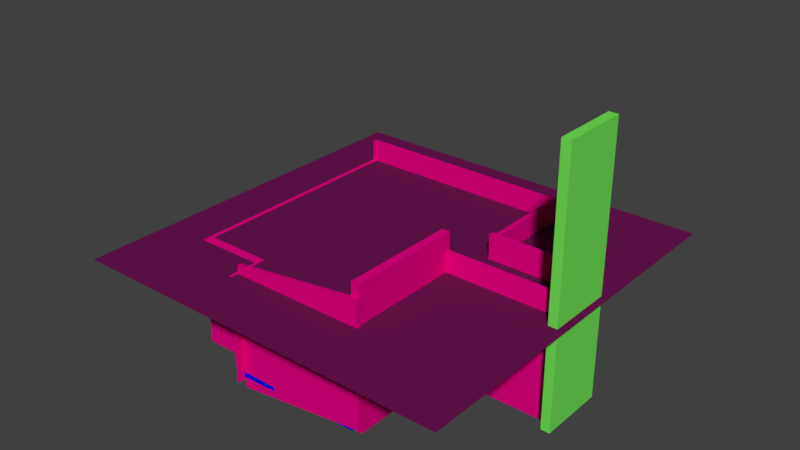 # Source: 209.blend  (saved by Blender 2.78.0; exported with 4.5.12 LTS)
import bpy
from mathutils import Matrix  # noqa: F401  (used for matrix-valued properties, if any)

bpy.ops.wm.read_factory_settings(use_empty=True)
scene = bpy.context.scene
scene.name = 'Scene'

# ---- collections
col_collection_1 = bpy.data.collections.new('Collection 1'); scene.collection.children.link(col_collection_1)

# ---- materials (node trees are filled in below, after node groups)
mat_material_002 = bpy.data.materials.new('Material.002')
mat_material_002.alpha_threshold = 0.0
mat_material_002.use_transparent_shadow = False
mat_material_002.diffuse_color = (0.1424, 0.007934, 0.08168, 1.0)
mat_material_002.roughness = 0.5
mat_material_001 = bpy.data.materials.new('Material.001')
mat_material_001.alpha_threshold = 0.0
mat_material_001.use_transparent_shadow = False
mat_material_001.diffuse_color = (0.8, 0.0, 0.2343, 1.0)
mat_material_001.roughness = 0.5
mat_material = bpy.data.materials.new('Material')
mat_material.alpha_threshold = 0.0
mat_material.use_transparent_shadow = False
mat_material.diffuse_color = (0.0, 0.005766, 0.8, 1.0)
mat_material.roughness = 0.5
mat_material_005 = bpy.data.materials.new('Material.005')
mat_material_005.alpha_threshold = 0.0
mat_material_005.use_transparent_shadow = False
mat_material_005.diffuse_color = (0.17, 0.8, 0.09728, 1.0)
mat_material_005.roughness = 0.5

# ---- material node trees

# ---- world
world_world = bpy.data.worlds.new('World'); scene.world = world_world
world_world.color = (0.05088, 0.05088, 0.05088)
world_world.use_sun_shadow = False
world_world.sun_shadow_jitter_overblur = 0.0
world_world.cycles.sampling_method = 'MANUAL'

# ---- meshes
me_plane = bpy.data.meshes.new('Plane')
me_plane.from_pydata([(-1.0, -1.0, 0.0), (1.0, -1.0, 0.0), (-1.0, 1.0, 0.0), (1.0, 1.0, 0.0)], [], [(0, 1, 3, 2)])
me_plane.materials.append(mat_material_002)
me_plane.use_remesh_preserve_volume = False
me_plane.use_remesh_preserve_attributes = False
me_plane.use_mirror_vertex_groups = False
me_plane.update()
me_cube_044 = bpy.data.meshes.new('Cube.044')
me_cube_044.from_pydata([(-0.9911, -0.5, -0.5), (-0.9911, -0.5, 0.5), (-0.9911, 0.4656, -0.5), (-0.9911, 0.4656, 0.5), (0.9911, -0.5, -0.5), (0.9911, -0.5, 0.5), (0.9911, 0.4656, -0.5), (0.9911, 0.4656, 0.5)], [], [(0, 1, 3, 2), (2, 3, 7, 6), (6, 7, 5, 4), (4, 5, 1, 0), (2, 6, 4, 0), (7, 3, 1, 5)])
me_cube_044.materials.append(mat_material_001)
me_cube_044.use_remesh_preserve_volume = False
me_cube_044.use_remesh_preserve_attributes = False
me_cube_044.use_mirror_vertex_groups = False
me_cube_044.update()
me_cube_043 = bpy.data.meshes.new('Cube.043')
me_cube_043.from_pydata([(-0.9911, -0.5, -0.5), (-0.9911, -0.5, 0.5), (-0.9911, 0.5, -0.5), (-0.9911, 0.5, 0.5), (0.9911, -0.5, -0.5), (0.9911, -0.5, 0.5), (0.9911, 0.5, -0.5), (0.9911, 0.5, 0.5)], [], [(0, 1, 3, 2), (2, 3, 7, 6), (6, 7, 5, 4), (4, 5, 1, 0), (2, 6, 4, 0), (7, 3, 1, 5)])
me_cube_043.materials.append(mat_material_001)
me_cube_043.use_remesh_preserve_volume = False
me_cube_043.use_remesh_preserve_attributes = False
me_cube_043.use_mirror_vertex_groups = False
me_cube_043.update()
me_cube_034 = bpy.data.meshes.new('Cube.034')
me_cube_034.from_pydata([(-0.9911, -0.3714, -0.5), (-0.9911, -0.3714, 0.5), (-0.9911, 0.4259, -0.5), (-0.9911, 0.4259, 0.5), (0.9911, -0.3714, -0.5), (0.9911, -0.3714, 0.5), (0.9911, 0.4259, -0.5), (0.9911, 0.4259, 0.5)], [], [(0, 1, 3, 2), (2, 3, 7, 6), (6, 7, 5, 4), (4, 5, 1, 0), (2, 6, 4, 0), (7, 3, 1, 5)])
me_cube_034.materials.append(mat_material_001)
me_cube_034.use_remesh_preserve_volume = False
me_cube_034.use_remesh_preserve_attributes = False
me_cube_034.use_mirror_vertex_groups = False
me_cube_034.update()
me_cube_033 = bpy.data.meshes.new('Cube.033')
me_cube_033.from_pydata([(-1.267, -0.5, -0.5), (-1.267, -0.5, 0.5), (-1.267, 0.5, -0.5), (-1.267, 0.5, 0.5), (0.9911, -0.5, -0.5), (0.9911, -0.5, 0.5), (0.9911, 0.5, -0.5), (0.9911, 0.5, 0.5)], [], [(0, 1, 3, 2), (2, 3, 7, 6), (6, 7, 5, 4), (4, 5, 1, 0), (2, 6, 4, 0), (7, 3, 1, 5)])
me_cube_033.materials.append(mat_material_001)
me_cube_033.use_remesh_preserve_volume = False
me_cube_033.use_remesh_preserve_attributes = False
me_cube_033.use_mirror_vertex_groups = False
me_cube_033.update()
me_cube_032 = bpy.data.meshes.new('Cube.032')
me_cube_032.from_pydata([(-0.72, -0.5162, -0.5), (-0.72, -0.5162, 0.5), (-0.72, 0.4842, -0.5), (-0.72, 0.5007, 0.5), (0.9911, -0.5162, -0.5), (0.9911, -0.5162, 0.5), (0.9911, 0.4842, -0.5), (0.9911, 0.5007, 0.5), (-0.72, 0.5245, 0.5), (-0.72, 0.5245, -0.5), (0.9911, 0.5245, -0.5), (0.9911, 0.5245, 0.5), (0.9911, 0.4838, -15.11), (-0.72, 0.4838, -15.11), (0.9911, 0.5245, -15.11), (-0.72, 0.5245, -15.11), (-0.72, 0.5245, -14.45), (-0.72, 0.4842, -14.45), (0.9911, 0.4842, -14.45), (0.9911, 0.5245, -14.45), (0.9911, 0.6546, -15.11), (-0.72, 0.6546, -15.11), (-0.72, 0.6546, -14.45), (0.9911, 0.6546, -14.45), (0.9911, 0.6222, -15.11), (0.9911, 0.6222, -14.45), (-0.72, 0.6222, -15.11), (-0.72, 0.6222, -14.45)], [], [(0, 1, 3, 2), (3, 7, 11, 8), (6, 7, 5, 4), (4, 5, 1, 0), (2, 6, 4, 0), (7, 3, 1, 5), (9, 8, 11, 10), (2, 3, 8, 9), (7, 6, 10, 11), (17, 16, 15, 13), (12, 13, 15, 14), (19, 18, 12, 14), (18, 17, 13, 12), (25, 24, 20, 23), (9, 10, 19, 16), (6, 2, 17, 18), (10, 6, 18, 19), (2, 9, 16, 17), (22, 23, 20, 21), (24, 26, 21, 20), (27, 25, 23, 22), (26, 27, 22, 21), (15, 16, 27, 26), (16, 19, 25, 27), (14, 15, 26, 24), (19, 14, 24, 25)])
me_cube_032.materials.append(mat_material_001)
me_cube_032.use_remesh_preserve_volume = False
me_cube_032.use_remesh_preserve_attributes = False
me_cube_032.use_mirror_vertex_groups = False
me_cube_032.update()
me_cube_031 = bpy.data.meshes.new('Cube.031')
me_cube_031.from_pydata([(-0.9911, -0.5, -0.5), (-0.9911, -0.5, 0.5), (-1.271, 0.09856, -0.5), (-1.271, 0.09856, 0.5), (0.9911, -0.5, -0.5), (0.9911, -0.5, 0.5), (0.7114, 0.09856, -0.5), (0.7114, 0.09856, 0.5)], [], [(0, 1, 3, 2), (2, 3, 7, 6), (6, 7, 5, 4), (4, 5, 1, 0), (2, 6, 4, 0), (7, 3, 1, 5)])
me_cube_031.materials.append(mat_material_001)
me_cube_031.use_remesh_preserve_volume = False
me_cube_031.use_remesh_preserve_attributes = False
me_cube_031.use_mirror_vertex_groups = False
me_cube_031.update()
me_cube_030 = bpy.data.meshes.new('Cube.030')
me_cube_030.from_pydata([(-0.9911, -0.4829, -0.5), (-0.9911, -0.4829, 0.5), (-0.9911, 0.5, -0.5), (-0.9911, 0.5, 0.5), (0.9911, -0.4829, -0.5), (0.9911, -0.4829, 0.5), (0.9911, 0.5, -0.5), (0.9911, 0.5, 0.5)], [], [(0, 1, 3, 2), (2, 3, 7, 6), (6, 7, 5, 4), (4, 5, 1, 0), (2, 6, 4, 0), (7, 3, 1, 5)])
me_cube_030.materials.append(mat_material_001)
me_cube_030.use_remesh_preserve_volume = False
me_cube_030.use_remesh_preserve_attributes = False
me_cube_030.use_mirror_vertex_groups = False
me_cube_030.update()
me_cube_045 = bpy.data.meshes.new('Cube.045')
me_cube_045.from_pydata([(-0.9911, -0.5612, -0.5), (-0.9911, -0.5612, 0.5), (-0.9911, 0.5, -0.5), (-0.9911, 0.5, 0.5), (1.215, -0.5612, -0.5), (1.215, -0.5612, 0.5), (1.215, 0.5, -0.5), (1.215, 0.5, 0.5), (-0.2463, 0.5, -0.5), (-0.2463, 0.5, 0.5), (-0.2463, -0.5792, -0.5), (-0.2463, -0.5792, 0.5), (1.215, -0.6864, 0.5), (1.215, -0.6864, -0.5), (-0.2463, -0.7044, -0.5), (-0.2463, -0.7044, 0.5), (-0.9911, -0.14, -0.5), (-0.9911, -0.14, 0.5), (1.215, -0.14, -0.5), (1.215, -0.14, 0.5), (-0.2463, -0.14, 0.5), (-0.2463, -0.14, -0.5), (1.471, 0.5, 0.5), (1.471, 0.5, -0.5), (1.385, -0.14, -0.5), (1.385, -0.14, 0.5), (-0.9911, 0.03884, 0.5), (1.215, 0.03884, -0.5), (-0.9911, 0.03884, -0.5), (1.215, 0.03884, 0.5), (-0.2463, 0.03884, 0.5), (-0.2463, 0.03884, -0.5), (1.471, 0.03884, -0.5), (1.471, 0.03884, 0.5), (2.587, 0.03884, 0.5), (2.587, -0.14, 0.5), (2.587, -0.14, -0.5), (2.587, 0.03884, -0.5)], [], [(28, 26, 3, 2), (8, 9, 7, 6), (18, 19, 5, 4), (10, 11, 1, 0), (21, 18, 4, 10), (20, 17, 1, 11), (19, 20, 11, 5), (16, 21, 10, 0), (10, 4, 13, 14), (2, 3, 9, 8), (13, 12, 15, 14), (5, 11, 15, 12), (4, 5, 12, 13), (11, 10, 14, 15), (28, 31, 21, 16), (29, 30, 20, 19), (30, 26, 17, 20), (31, 27, 18, 21), (6, 7, 22, 23), (0, 1, 17, 16), (25, 24, 36, 35), (29, 19, 25, 33), (27, 6, 23, 32), (19, 18, 24, 25), (18, 27, 32, 24), (7, 29, 33, 22), (23, 22, 33, 32), (8, 6, 27, 31), (9, 3, 26, 30), (7, 9, 30, 29), (2, 8, 31, 28), (16, 17, 26, 28), (37, 34, 35, 36), (24, 32, 37, 36), (33, 25, 35, 34), (32, 33, 34, 37)])
me_cube_045.materials.append(mat_material)
me_cube_045.use_remesh_preserve_volume = False
me_cube_045.use_remesh_preserve_attributes = False
me_cube_045.use_mirror_vertex_groups = False
me_cube_045.update()
me_cube_057 = bpy.data.meshes.new('Cube.057')
me_cube_057.from_pydata([(-3.203, -0.414, -0.5), (-3.203, -0.414, 0.5), (-3.203, 0.568, -0.5), (-3.203, 0.568, 0.5), (1.129, -0.414, -0.5), (1.129, -0.414, 0.5), (1.129, 0.568, -0.5), (1.129, 0.568, 0.5)], [], [(0, 1, 3, 2), (2, 3, 7, 6), (6, 7, 5, 4), (4, 5, 1, 0), (2, 6, 4, 0), (7, 3, 1, 5)])
me_cube_057.materials.append(mat_material_005)
me_cube_057.use_remesh_preserve_volume = False
me_cube_057.use_remesh_preserve_attributes = False
me_cube_057.use_mirror_vertex_groups = False
me_cube_057.update()

# ---- objects
ob_plane = bpy.data.objects.new('Plane', me_plane)
ob_wall_001 = bpy.data.objects.new('wall.001', me_cube_044)
ob_wall_002 = bpy.data.objects.new('wall.002', me_cube_043)
ob_wall_003 = bpy.data.objects.new('wall.003', me_cube_034)
ob_wall_004 = bpy.data.objects.new('wall.004', me_cube_033)
ob_wall_005 = bpy.data.objects.new('wall.005', me_cube_032)
ob_wall_006 = bpy.data.objects.new('wall.006', me_cube_031)
ob_wall = bpy.data.objects.new('wall', me_cube_030)
ob_floor = bpy.data.objects.new('floor', me_cube_045)
ob_cube_027 = bpy.data.objects.new('Cube.027', me_cube_057)

# ---- transforms, parenting, visibility, modifiers, constraints
ob_plane.location = (-0.01985, 0.08762, 3.991)
ob_plane.scale = (6.0, 6.0, 6.0)
ob_plane.lock_scale = (False, False, True)
ob_plane.lineart.crease_threshold = 0.0
ob_wall_001.location = (2.394, 2.701, 2.667)
ob_wall_001.rotation_euler = (6.283, 1.571, 0.0)
ob_wall_001.scale = (2.002, 3.226, 0.1417)
ob_wall_001.lineart.crease_threshold = 0.0
ob_wall_002.location = (3.936, 1.158, 2.779)
ob_wall_002.rotation_euler = (4.712, 1.571, 0.0)
ob_wall_002.scale = (2.002, 3.226, 0.1417)
ob_wall_002.lineart.crease_threshold = 0.0
ob_wall_003.location = (3.799, -0.1938, 2.638)
ob_wall_003.rotation_euler = (4.712, 1.571, 0.0)
ob_wall_003.scale = (2.002, 4.499, 0.1417)
ob_wall_003.lineart.crease_threshold = 0.0
ob_wall_004.location = (1.751, -1.939, 2.638)
ob_wall_004.rotation_euler = (3.142, 1.571, 0.0)
ob_wall_004.scale = (2.002, 3.64, 0.2632)
ob_wall_004.lineart.crease_threshold = 0.0
ob_wall_005.location = (-4.515, 0.5625, 2.55)
ob_wall_005.rotation_euler = (3.142, 1.571, 0.0)
ob_wall_005.scale = (2.002, 7.173, 0.1417)
ob_wall_005.lineart.crease_threshold = 0.0
ob_wall_006.location = (1.213, -3.836, 2.265)
ob_wall_006.rotation_euler = (1.571, 1.571, 0.0)
ob_wall_006.scale = (2.002, 7.173, 0.1417)
ob_wall_006.lineart.crease_threshold = 0.0
ob_wall.location = (-1.122, 4.274, 2.667)
ob_wall.rotation_euler = (1.571, 1.571, 0.0)
ob_wall.scale = (2.002, 7.173, 0.1417)
ob_wall.lineart.crease_threshold = 0.0
ob_floor.location = (-1.826, 0.8247, 0.7241)
ob_floor.scale = (2.82, 6.77, 0.1417)
ob_floor.lock_scale = (False, False, True)
ob_floor.lineart.crease_threshold = 0.0
ob_cube_027.location = (5.612, 0.1256, 2.948)
ob_cube_027.rotation_euler = (-2.384e-07, 1.571, 0.0)
ob_cube_027.scale = (1.906, 2.146, 0.2841)
ob_cube_027.lineart.crease_threshold = 0.0

# ---- collection membership
col_collection_1.objects.link(ob_plane)
col_collection_1.objects.link(ob_wall_001)
col_collection_1.objects.link(ob_wall_002)
col_collection_1.objects.link(ob_wall_003)
col_collection_1.objects.link(ob_wall_004)
col_collection_1.objects.link(ob_wall_005)
col_collection_1.objects.link(ob_wall_006)
col_collection_1.objects.link(ob_wall)
col_collection_1.objects.link(ob_floor)
col_collection_1.objects.link(ob_cube_027)

# ---- scene / render settings (as saved in the file)
scene.frame_start = 1; scene.frame_end = 250; scene.frame_set(0)
scene.render.engine = 'BLENDER_EEVEE_NEXT'
scene.render.resolution_percentage = 50
scene.render.dither_intensity = 0.0
scene.cycles.use_denoising = False
scene.cycles.samples = 128
scene.cycles.sampling_pattern = 'TABULATED_SOBOL'
scene.cycles.light_sampling_threshold = 0.0
scene.cycles.use_adaptive_sampling = False
scene.cycles.use_light_tree = False
scene.cycles.blur_glossy = 0.0
scene.cycles.sample_clamp_indirect = 0.0
scene.view_settings.view_transform = 'Standard'
bpy.context.view_layer.update()

# ---- added for rendering (the .blend has no active camera and no usable light): camera, sun
cam_auto = bpy.data.cameras.new('AutoCamera')
cam_auto.lens = 50.0
cam_auto.sensor_width = 36.0
cam_auto.clip_end = 1000.0
ob_auto_camera = bpy.data.objects.new('AutoCamera', cam_auto)
scene.collection.objects.link(ob_auto_camera)
ob_auto_camera.location = (17.6559, -21.1233, 18.8074)
ob_auto_camera.rotation_euler = (1.09748, -7.21219e-08, 0.694738)
scene.camera = ob_auto_camera
light_auto_sun = bpy.data.lights.new('AutoSun', 'SUN')
light_auto_sun.energy = 3.0
light_auto_sun.angle = 0.0523599
ob_auto_sun = bpy.data.objects.new('AutoSun', light_auto_sun)
scene.collection.objects.link(ob_auto_sun)
ob_auto_sun.rotation_euler = (0.872665, 0.174533, 0.523599)
bpy.context.view_layer.update()
